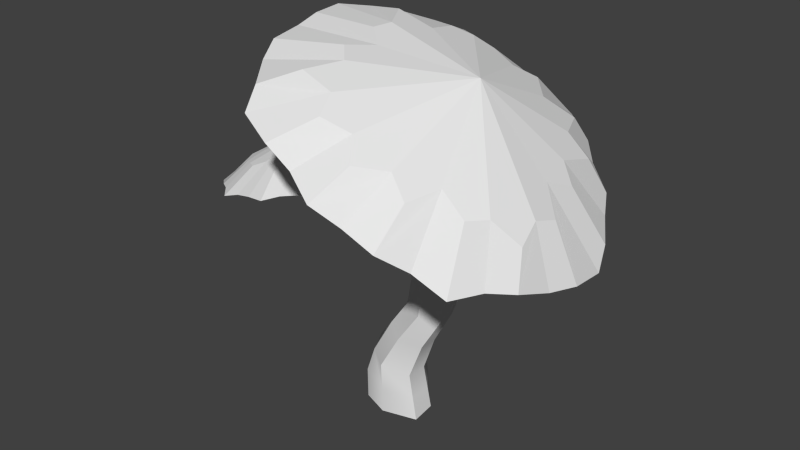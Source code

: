# Source: deciduousCPalm.blend  (saved by Blender 2.79.0; exported with 4.5.12 LTS)
import bpy
from mathutils import Matrix  # noqa: F401  (used for matrix-valued properties, if any)

bpy.ops.wm.read_factory_settings(use_empty=True)
scene = bpy.context.scene
scene.name = 'Scene'

# ---- collections
col_collection_1 = bpy.data.collections.new('Collection 1'); scene.collection.children.link(col_collection_1)

# ---- materials (node trees are filled in below, after node groups)
mat_trunk = bpy.data.materials.new('trunk')
mat_trunk.alpha_threshold = 0.0
mat_trunk.use_transparent_shadow = False
mat_trunk.roughness = 0.5
mat_deciduousgreen = bpy.data.materials.new('deciduousGreen')
mat_deciduousgreen.alpha_threshold = 0.0
mat_deciduousgreen.use_transparent_shadow = False
mat_deciduousgreen.roughness = 0.5

# ---- node groups
ng_auto_smooth = bpy.data.node_groups.new('Auto Smooth', 'GeometryNodeTree')
_s = ng_auto_smooth.interface.new_socket(name='Geometry', in_out='OUTPUT', socket_type='NodeSocketGeometry')
_s = ng_auto_smooth.interface.new_socket(name='Geometry', in_out='INPUT', socket_type='NodeSocketGeometry')
_s = ng_auto_smooth.interface.new_socket(name='Angle', in_out='INPUT', socket_type='NodeSocketFloat')
_s.subtype = 'ANGLE'
_s.min_value = 0.0
_s.max_value = 3.142
ng_auto_smooth.is_modifier = True
_N = ng_auto_smooth.nodes; _L = ng_auto_smooth.links
n0 = _N.new('NodeGroupOutput'); n0.name = 'Group Output'; n0.location = (480, -100)
n1 = _N.new('NodeGroupInput'); n1.name = 'Group Input'; n1.location = (-420, -300)
n2 = _N.new('NodeGroupInput'); n2.name = 'Group Input.001'; n2.location = (-60, -100)
n3 = _N.new('GeometryNodeSetShadeSmooth'); n3.name = 'Set Shade Smooth'; n3.location = (120, -100)
n3.domain = 'EDGE'
n4 = _N.new('GeometryNodeSetShadeSmooth'); n4.name = 'Set Shade Smooth.001'; n4.location = (300, -100)
n5 = _N.new('GeometryNodeInputMeshEdgeAngle'); n5.name = 'Edge Angle'; n5.location = (-420, -220)
n6 = _N.new('GeometryNodeInputEdgeSmooth'); n6.name = 'Is Edge Smooth'; n6.location = (-60, -160)
n7 = _N.new('GeometryNodeInputShadeSmooth'); n7.name = 'Is Face Smooth'; n7.location = (-240, -340)
n8 = _N.new('FunctionNodeBooleanMath'); n8.name = 'Boolean Math'; n8.location = (-60, -220)
n9 = _N.new('FunctionNodeCompare'); n9.name = 'Compare'; n9.location = (-240, -180)
n9.operation = 'LESS_EQUAL'
_L.new(n5.outputs[0], n9.inputs[0])
_L.new(n4.outputs[0], n0.inputs[0])
_L.new(n1.outputs[1], n9.inputs[1])
_L.new(n9.outputs[0], n8.inputs[0])
_L.new(n7.outputs[0], n8.inputs[1])
_L.new(n2.outputs[0], n3.inputs[0])
_L.new(n6.outputs[0], n3.inputs[1])
_L.new(n3.outputs[0], n4.inputs[0])
_L.new(n8.outputs[0], n3.inputs[2])
n0.is_active_output = True

# ---- material node trees

# ---- world
world_world = bpy.data.worlds.new('World'); scene.world = world_world
world_world.color = (0.05088, 0.05088, 0.05088)
world_world.use_sun_shadow = False
world_world.sun_shadow_jitter_overblur = 0.0
world_world.cycles.sampling_method = 'NONE'
world_world.cycles.sample_map_resolution = 256

# ---- meshes
me_deciduouscpalm = bpy.data.meshes.new('deciduousCPalm')
me_deciduouscpalm.from_pydata([(-1.539, -1.52, -0.1636), (-1.239, -1.349, 2.714), (-1.539, 1.107, -0.1636), (-1.241, 0.9699, 2.691), (1.652, -1.566, -0.1636), (1.077, -1.399, 2.137), (-0.2037, -1.218, 4.667), (-0.1332, 0.8104, 4.802), (1.688, -1.218, 3.942), (0.7726, -1.188, 6.114), (0.9176, 0.7814, 6.366), (2.771, -1.163, 5.781), (1.068, -1.258, 7.713), (1.155, 0.8459, 7.744), (3.135, -1.08, 7.778), (0.5003, -1.119, 9.058), (0.3604, 0.6739, 9.318), (2.433, -0.9877, 9.747), (0.5308, -0.9439, 11.29), (0.4974, 0.5708, 11.65), (2.516, -0.8548, 12.0), (-1.22, -0.8907, 9.735), (-1.301, 0.5151, 9.995), (-1.418, -0.873, 11.09), (-1.462, 0.487, 11.3), (1.221, -0.6992, 14.15), (1.26, 0.2923, 14.28), (2.597, -0.7403, 13.71), (2.147, -0.5783, 16.02), (2.203, 0.1702, 16.14), (3.265, -0.5765, 15.56), (2.691, -0.5645, 16.78), (2.745, 0.1564, 16.9), (3.606, -0.5645, 16.36), (-3.007, -0.7226, 9.761), (-3.059, 0.3625, 9.837), (-3.217, -0.6745, 10.65), (-3.251, 0.3241, 10.74), (-4.128, -0.6734, 9.869), (-4.164, 0.3243, 9.818), (-4.07, -0.6314, 10.68), (-4.071, 0.2829, 10.78), (-5.113, -0.6181, 10.54), (-5.169, 0.275, 10.49), (-4.925, -0.594, 11.06), (-4.896, 0.2471, 11.13), (-5.872, -0.5858, 11.35), (-5.945, 0.2418, 11.33), (-5.456, -0.574, 11.78), (-5.391, 0.226, 11.84), (-6.107, -0.5639, 12.55), (-6.207, 0.2221, 12.55), (-5.742, -0.5671, 12.58), (-5.666, 0.2183, 12.61), (-0.2297, 1.282, -0.1636), (-0.2801, 1.364, 2.343), (0.7726, 1.229, 4.33), (1.761, 0.9923, 6.06), (1.99, 0.7834, 7.745), (1.46, 0.6674, 9.449), (1.36, 0.5792, 11.58), (1.841, 0.298, 13.92), (2.663, 0.1774, 15.7), (3.205, 0.1564, 16.7), (1.507, -0.2076, -0.1636), (1.021, -0.1867, 2.014), (1.683, -0.2089, 3.9), (2.688, -0.2081, 5.767), (2.98, -0.1992, 7.761), (2.301, -0.1782, 9.718), (2.379, -0.1659, 11.75), (2.459, -0.1317, 13.67), (3.195, -0.1978, 15.41), (3.636, -0.2058, 16.43), (0.313, -0.2224, 11.79), (-1.492, -0.2137, 11.5), (1.117, -0.2059, 14.26), (2.061, -0.2077, 16.15), (2.61, -0.209, 16.92), (-3.286, -0.2141, 10.96), (-4.029, -0.2125, 10.95), (-4.771, -0.211, 11.3), (-5.253, -0.2099, 11.9), (-5.519, -0.2094, 12.66), (-2.322, -0.2062, -0.1441), (-1.747, -0.2087, 2.869), (-0.3582, -0.2055, 4.865), (0.4825, -0.1961, 6.387), (0.7389, -0.1881, 7.852), (-0.1253, -0.1794, 8.836), (-1.306, -0.1966, 9.597), (-3.034, -0.1867, 9.562), (-4.224, -0.1878, 9.545), (-5.322, -0.1883, 10.28), (-6.168, -0.1877, 11.19), (-6.451, -0.1885, 12.49), (-0.09432, -2.079, -0.1378), (-0.2567, -1.995, 2.486), (0.739, -1.878, 4.333), (1.787, -1.663, 5.951), (2.134, -1.656, 7.759), (1.62, -1.523, 9.464), (1.524, -1.358, 11.79), (1.906, -0.9111, 14.01), (2.707, -0.6582, 15.79), (3.149, -0.5973, 16.57), (0.3856, -1.421, 10.28), (0.4872, 0.7359, 10.48), (2.477, -0.9396, 10.88), (-1.363, -1.064, 10.48), (-1.396, 0.5918, 10.66), (-3.128, -0.848, 10.2), (-3.163, 0.4338, 10.29), (-4.109, -0.8038, 10.27), (-4.121, 0.3931, 10.31), (-5.025, -0.7606, 10.8), (-5.034, 0.3519, 10.81), (-5.667, -0.7312, 11.57), (-5.666, 0.3229, 11.58), (-5.924, -0.7178, 12.57), (-5.934, 0.3098, 12.58), (1.344, 0.6639, 10.5), (2.34, -0.1721, 10.73), (1.508, -1.52, 10.6), (-1.678, -1.395, 1.31), (-1.672, 0.9799, 1.315), (1.364, -1.482, 0.9865), (-0.2549, 1.323, 1.089), (1.264, -0.1971, 0.9254), (-2.197, -0.2074, 1.41), (-0.1704, -2.033, 1.169), (0.7598, 0.6255, -0.1539), (0.4963, 0.6649, 2.157), (1.345, 0.581, 4.061), (2.399, 0.5161, 5.861), (2.657, 0.4342, 7.773), (1.924, 0.3815, 9.587), (1.97, 0.3141, 11.67), (2.259, 0.1714, 13.79), (3.01, 0.1071, 15.52), (3.499, 0.0928, 16.52), (1.948, 0.3479, 10.62), (0.6276, 0.6464, 1.015), (-2.305, 6.95, 17.03), (-4.83, -3.718, 18.68), (-4.063, -5.149, 18.25), (-3.188, -6.462, 17.7), (-2.378, -7.896, 17.03), (-0.8269, -8.314, 16.26), (1.976, -8.881, 14.58), (8.566, -3.616, 10.6), (9.098, -2.091, 10.2), (9.422, -0.4271, 9.891), (7.935, 4.229, 10.97), (7.137, 5.652, 11.37), (3.376, 8.392, 13.51), (2.794, 5.964, 15.97), (2.051, 4.937, 16.68), (0.87, 5.073, 17.22), (0.01909, 4.561, 17.81), (-0.8427, 3.969, 18.24), (-0.8334, 2.486, 18.47), (-2.528, 2.131, 19.15), (-1.781, 0.7141, 18.98), (-1.921, -0.3783, 18.99), (-0.8358, -1.33, 18.61), (-1.614, -2.639, 18.79), (-0.87, -3.468, 18.47), (-1.452, -5.395, 18.45), (0.07053, -5.325, 17.79), (0.6094, -6.612, 17.25), (1.939, -6.14, 16.69), (2.772, -7.229, 15.91), (3.856, -5.989, 15.54), (4.911, -6.456, 14.66), (5.333, -4.63, 14.76), (6.546, -4.702, 13.72), (7.074, -3.655, 13.54), (8.304, -3.11, 12.49), (7.927, -1.627, 12.98), (8.189, -0.4989, 12.68), (7.032, 0.5127, 13.73), (7.489, 1.843, 13.19), (6.612, 2.471, 13.95), (6.803, 4.314, 13.46), (5.621, 4.332, 14.45), (5.014, 5.847, 14.53), (3.844, 4.888, 15.57), (4.04, -0.4263, 17.96), (-6.679, 3.97, 10.94), (-7.613, 4.095, 10.56), (-8.303, 3.403, 10.54), (-8.95, 2.799, 10.43), (-8.292, -4.176, 10.55), (-7.612, -4.885, 10.56), (-6.689, -4.854, 10.89), (-5.821, -4.945, 11.08), (-4.156, -4.524, 11.46), (-2.57, -3.708, 11.7), (-1.958, -3.024, 11.81), (-1.499, -1.276, 12.01), (-1.527, 1.414, 11.9), (-1.848, 2.298, 11.78), (-2.644, 2.846, 11.73), (-3.981, 4.078, 11.33), (-6.0, 2.959, 11.92), (-6.546, 2.146, 12.06), (-7.01, 1.962, 11.97), (-7.676, 2.134, 11.67), (-8.019, 1.633, 11.66), (-8.386, 1.212, 11.57), (-8.566, 0.6737, 11.57), (-8.899, 0.1875, 11.43), (-8.667, -0.3969, 11.58), (-8.37, -0.8658, 11.74), (-8.99, -1.661, 11.31), (-7.985, -1.707, 11.83), (-8.239, -2.677, 11.49), (-7.722, -3.009, 11.63), (-7.199, -3.325, 11.73), (-6.557, -3.026, 12.03), (-6.031, -3.29, 12.07), (-5.379, -3.614, 12.08), (-5.003, -2.955, 12.33), (-4.546, -2.684, 12.43), (-3.868, -2.593, 12.46), (-3.599, -2.054, 12.55), (-3.399, -1.511, 12.62), (-3.654, -0.8853, 12.7), (-2.787, -0.3969, 12.62), (-3.714, 0.08031, 12.71), (-3.891, 0.5228, 12.68), (-4.157, 0.9076, 12.65), (-3.955, 1.718, 12.48), (-4.532, 1.908, 12.43), (-5.134, 1.886, 12.4), (-5.428, 2.636, 12.13), (-6.224, -0.3969, 12.98), (1.965, 8.086, 14.56), (0.5781, 7.837, 15.45), (-0.839, 7.482, 16.26), (-3.135, 5.559, 17.7), (-4.053, 4.289, 18.25), (-4.85, 2.872, 18.69), (-5.603, 1.319, 19.01), (-5.364, -0.4271, 19.02), (-4.954, -2.048, 18.87), (0.6611, -8.454, 15.49), (3.386, -8.461, 13.82), (4.718, -8.121, 12.96), (5.929, -7.305, 12.24), (7.251, -6.696, 11.19), (7.879, -5.025, 11.05), (9.442, 1.338, 9.78), (8.791, 2.903, 10.32), (5.897, 6.36, 12.3), (4.784, 7.685, 12.73), (2.645, 5.81, 15.71), (1.794, 4.747, 16.18), (0.7046, 4.898, 16.85), (-0.1128, 4.421, 17.42), (-0.9132, 3.863, 17.86), (-1.014, 2.372, 17.87), (-2.552, 2.075, 18.91), (-1.893, 0.6954, 18.44), (-1.997, -0.3415, 18.46), (-1.059, -1.283, 17.79), (-1.684, -2.582, 18.28), (-1.025, -3.374, 17.89), (-1.475, -5.333, 18.26), (-0.08608, -5.196, 17.37), (0.5228, -6.49, 17.03), (1.729, -5.976, 16.28), (2.664, -7.108, 15.73), (3.561, -5.817, 15.14), (4.715, -6.324, 14.47), (4.873, -4.453, 14.23), (6.259, -4.565, 13.46), (6.726, -3.554, 13.23), (8.14, -3.067, 12.4), (7.586, -1.605, 12.72), (7.889, -0.5166, 12.49), (6.462, 0.4618, 13.21), (7.114, 1.768, 12.92), (6.124, 2.368, 13.49), (6.601, 4.226, 13.31), (5.285, 4.191, 14.09), (4.863, 5.742, 14.37), (3.52, 4.708, 15.1), (3.328, -0.4267, 16.8), (-5.826, 4.099, 11.1), (-9.574, 2.171, 10.25), (-10.1, 1.424, 10.08), (-10.21, 0.4961, 10.13), (-10.43, -0.3969, 10.03), (-10.17, -1.282, 10.16), (-9.962, -2.151, 10.18), (-9.71, -3.069, 10.14), (-9.019, -3.673, 10.36), (-4.9, -5.044, 11.19), (-3.376, -4.142, 11.61), (-1.68, -2.149, 11.94), (-1.251, -0.3969, 11.99), (-1.482, 0.4858, 12.0), (-3.192, 3.591, 11.52), (-4.937, 4.118, 11.24), (-5.969, 2.892, 11.81), (-6.388, 1.926, 11.54), (-6.813, 1.728, 11.44), (-7.552, 2.024, 11.43), (-7.828, 1.517, 11.33), (-8.185, 1.121, 11.26), (-8.318, 0.6022, 11.21), (-8.703, 0.1621, 11.18), (-8.36, -0.3803, 11.16), (-7.979, -0.8187, 11.13), (-8.892, -1.634, 11.19), (-7.626, -1.561, 11.18), (-8.135, -2.619, 11.34), (-7.621, -2.924, 11.43), (-7.127, -3.23, 11.54), (-6.424, -2.83, 11.56), (-5.947, -3.131, 11.73), (-5.366, -3.536, 11.93), (-5.0, -2.781, 11.9), (-4.553, -2.523, 11.98), (-3.896, -2.507, 12.22), (-3.651, -1.98, 12.24), (-3.48, -1.462, 12.26), (-3.754, -0.8359, 12.06), (-2.834, -0.3974, 12.47), (-3.83, 0.02218, 12.03), (-4.015, 0.4134, 11.98), (-4.242, 0.7548, 11.9), (-4.001, 1.623, 12.17), (-4.543, 1.747, 12.0), (-5.113, 1.636, 11.77), (-5.409, 2.524, 11.89), (-6.105, -0.4017, 12.4)], [], [(129, 85, 3, 125), (128, 65, 5, 126), (130, 97, 1, 124), (133, 134, 67, 66), (134, 135, 68, 67), (85, 1, 6, 86), (97, 5, 8, 98), (55, 3, 7, 56), (99, 11, 14, 100), (86, 6, 9, 87), (98, 8, 11, 99), (56, 7, 10, 57), (136, 59, 121, 141), (57, 10, 13, 58), (135, 136, 69, 68), (87, 9, 12, 88), (89, 15, 21, 90), (88, 12, 15, 89), (100, 14, 17, 101), (58, 13, 16, 59), (102, 20, 27, 103), (123, 108, 20, 102), (121, 107, 19, 60), (132, 65, 128, 142), (75, 24, 37, 79), (106, 18, 23, 109), (74, 19, 24, 75), (107, 16, 22, 110), (139, 140, 73, 72), (60, 19, 26, 61), (138, 139, 72, 71), (74, 18, 25, 76), (104, 30, 33, 105), (76, 25, 28, 77), (103, 27, 30, 104), (61, 26, 29, 62), (62, 29, 32, 63), (141, 137, 70, 122), (77, 28, 31, 78), (91, 34, 38, 92), (109, 23, 36, 111), (90, 21, 34, 91), (110, 22, 35, 112), (114, 39, 43, 116), (112, 35, 39, 114), (79, 37, 41, 80), (111, 36, 40, 113), (115, 44, 48, 117), (80, 41, 45, 81), (113, 40, 44, 115), (92, 38, 42, 93), (118, 47, 51, 120), (93, 42, 46, 94), (116, 43, 47, 118), (81, 45, 49, 82), (82, 49, 53, 83), (117, 48, 52, 119), (94, 46, 50, 95), (125, 3, 55, 127), (30, 72, 73, 33), (20, 70, 71, 27), (27, 71, 72, 30), (108, 122, 70, 20), (11, 67, 68, 14), (14, 68, 69, 17), (8, 66, 67, 11), (5, 65, 66, 8), (48, 82, 83, 52), (44, 81, 82, 48), (40, 80, 81, 44), (36, 79, 80, 40), (29, 77, 78, 32), (26, 76, 77, 29), (19, 74, 76, 26), (18, 74, 75, 23), (23, 75, 79, 36), (47, 94, 95, 51), (43, 93, 94, 47), (39, 92, 93, 43), (22, 90, 91, 35), (35, 91, 92, 39), (13, 88, 89, 16), (16, 89, 90, 22), (10, 87, 88, 13), (7, 86, 87, 10), (3, 85, 86, 7), (124, 1, 85, 129), (25, 103, 104, 28), (28, 104, 105, 31), (106, 123, 102, 18), (18, 102, 103, 25), (12, 100, 101, 15), (6, 98, 99, 9), (9, 99, 100, 12), (1, 97, 98, 6), (126, 5, 97, 130), (15, 101, 123, 106), (17, 69, 122, 108), (137, 138, 71, 70), (46, 117, 119, 50), (45, 116, 118, 49), (49, 118, 120, 53), (38, 113, 115, 42), (42, 115, 117, 46), (34, 111, 113, 38), (37, 112, 114, 41), (41, 114, 116, 45), (24, 110, 112, 37), (21, 109, 111, 34), (19, 107, 110, 24), (15, 106, 109, 21), (59, 16, 107, 121), (101, 17, 108, 123), (4, 126, 130, 96), (0, 124, 129, 84), (132, 133, 66, 65), (2, 125, 127, 54), (96, 130, 124, 0), (64, 128, 126, 4), (84, 129, 125, 2), (131, 142, 128, 64), (54, 127, 142, 131), (55, 56, 133, 132), (60, 61, 138, 137), (121, 60, 137, 141), (61, 62, 139, 138), (62, 63, 140, 139), (55, 132, 142, 127), (58, 59, 136, 135), (69, 136, 141, 122), (57, 58, 135, 134), (56, 57, 134, 133), (247, 149, 172, 171), (240, 143, 159, 158), (255, 256, 186, 185), (149, 248, 173, 172), (143, 241, 160, 159), (256, 155, 187, 186), (248, 249, 174, 173), (241, 242, 161, 160), (155, 238, 156, 187), (249, 250, 175, 174), (242, 243, 162, 161), (250, 251, 176, 175), (243, 244, 163, 162), (251, 252, 177, 176), (244, 245, 164, 163), (252, 150, 178, 177), (245, 246, 165, 164), (150, 151, 179, 178), (246, 144, 166, 165), (151, 152, 180, 179), (144, 145, 167, 166), (152, 253, 181, 180), (145, 146, 168, 167), (253, 254, 182, 181), (146, 147, 169, 168), (254, 153, 183, 182), (147, 148, 170, 169), (238, 239, 157, 156), (153, 154, 184, 183), (148, 247, 171, 170), (239, 240, 158, 157), (154, 255, 185, 184), (160, 161, 188, 159), (162, 163, 188, 161), (164, 165, 188, 163), (166, 167, 188, 165), (168, 169, 188, 167), (170, 171, 188, 169), (172, 173, 188, 171), (174, 175, 188, 173), (176, 177, 188, 175), (178, 179, 188, 177), (180, 181, 188, 179), (182, 183, 188, 181), (184, 185, 188, 183), (186, 187, 188, 185), (156, 157, 188, 187), (158, 159, 188, 157), (195, 196, 221, 220), (190, 191, 208, 207), (304, 204, 235, 234), (196, 299, 222, 221), (191, 192, 209, 208), (204, 305, 236, 235), (299, 197, 223, 222), (192, 291, 210, 209), (305, 290, 205, 236), (197, 300, 224, 223), (291, 292, 211, 210), (300, 198, 225, 224), (292, 293, 212, 211), (198, 199, 226, 225), (293, 294, 213, 212), (199, 301, 227, 226), (294, 295, 214, 213), (301, 200, 228, 227), (295, 296, 215, 214), (200, 302, 229, 228), (296, 297, 216, 215), (302, 303, 230, 229), (297, 298, 217, 216), (303, 201, 231, 230), (298, 193, 218, 217), (201, 202, 232, 231), (193, 194, 219, 218), (290, 189, 206, 205), (202, 203, 233, 232), (194, 195, 220, 219), (189, 190, 207, 206), (203, 304, 234, 233), (209, 210, 237, 208), (211, 212, 237, 210), (213, 214, 237, 212), (215, 216, 237, 214), (217, 218, 237, 216), (219, 220, 237, 218), (221, 222, 237, 220), (223, 224, 237, 222), (225, 226, 237, 224), (227, 228, 237, 226), (229, 230, 237, 228), (231, 232, 237, 230), (233, 234, 237, 232), (235, 236, 237, 234), (205, 206, 237, 236), (207, 208, 237, 206), (247, 272, 273, 149), (240, 259, 260, 143), (255, 286, 287, 256), (149, 273, 274, 248), (143, 260, 261, 241), (256, 287, 288, 155), (248, 274, 275, 249), (241, 261, 262, 242), (155, 288, 257, 238), (249, 275, 276, 250), (242, 262, 263, 243), (250, 276, 277, 251), (243, 263, 264, 244), (251, 277, 278, 252), (244, 264, 265, 245), (252, 278, 279, 150), (245, 265, 266, 246), (150, 279, 280, 151), (246, 266, 267, 144), (151, 280, 281, 152), (144, 267, 268, 145), (152, 281, 282, 253), (145, 268, 269, 146), (253, 282, 283, 254), (146, 269, 270, 147), (254, 283, 284, 153), (147, 270, 271, 148), (238, 257, 258, 239), (153, 284, 285, 154), (148, 271, 272, 247), (239, 258, 259, 240), (154, 285, 286, 255), (261, 260, 289, 262), (263, 262, 289, 264), (265, 264, 289, 266), (267, 266, 289, 268), (269, 268, 289, 270), (271, 270, 289, 272), (273, 272, 289, 274), (275, 274, 289, 276), (277, 276, 289, 278), (279, 278, 289, 280), (281, 280, 289, 282), (283, 282, 289, 284), (285, 284, 289, 286), (287, 286, 289, 288), (257, 288, 289, 258), (259, 258, 289, 260), (195, 321, 322, 196), (190, 308, 309, 191), (304, 335, 336, 204), (196, 322, 323, 299), (191, 309, 310, 192), (204, 336, 337, 305), (299, 323, 324, 197), (192, 310, 311, 291), (305, 337, 306, 290), (197, 324, 325, 300), (291, 311, 312, 292), (300, 325, 326, 198), (292, 312, 313, 293), (198, 326, 327, 199), (293, 313, 314, 294), (199, 327, 328, 301), (294, 314, 315, 295), (301, 328, 329, 200), (295, 315, 316, 296), (200, 329, 330, 302), (296, 316, 317, 297), (302, 330, 331, 303), (297, 317, 318, 298), (303, 331, 332, 201), (298, 318, 319, 193), (201, 332, 333, 202), (193, 319, 320, 194), (290, 306, 307, 189), (202, 333, 334, 203), (194, 320, 321, 195), (189, 307, 308, 190), (203, 334, 335, 304), (310, 309, 338, 311), (312, 311, 338, 313), (314, 313, 338, 315), (316, 315, 338, 317), (318, 317, 338, 319), (320, 319, 338, 321), (322, 321, 338, 323), (324, 323, 338, 325), (326, 325, 338, 327), (328, 327, 338, 329), (330, 329, 338, 331), (332, 331, 338, 333), (334, 333, 338, 335), (336, 335, 338, 337), (306, 337, 338, 307), (308, 307, 338, 309)])
me_deciduouscpalm.polygons.foreach_set('use_smooth', [1, 1, 1, 1, 1, 1, 1, 1, 1, 1, 1, 1, 1, 1, 1, 1, 1, 1, 1, 1, 1, 1, 1, 1, 1, 1, 1, 1, 1, 1, 1, 1, 1, 1, 1, 1, 1, 1, 1, 1, 1, 1, 1, 1, 1, 1, 1, 1, 1, 1, 1, 1, 1, 1, 1, 1, 1, 1, 1, 1, 1, 1, 1, 1, 1, 1, 1, 1, 1, 1, 1, 1, 1, 1, 1, 1, 1, 1, 1, 1, 1, 1, 1, 1, 1, 1, 1, 1, 1, 1, 1, 1, 1, 1, 1, 1, 1, 1, 1, 1, 1, 1, 1, 1, 1, 1, 1, 1, 1, 1, 1, 1, 1, 1, 1, 1, 1, 1, 1, 1, 1, 1, 1, 1, 1, 1, 1, 1, 1, 1, 1, 1, 0, 0, 0, 0, 0, 0, 0, 0, 0, 0, 0, 0, 0, 0, 0, 0, 0, 0, 0, 0, 0, 0, 0, 0, 0, 0, 0, 0, 0, 0, 0, 0, 0, 0, 0, 0, 0, 0, 0, 0, 0, 0, 0, 0, 0, 0, 0, 0, 0, 0, 0, 0, 0, 0, 0, 0, 0, 0, 0, 0, 0, 0, 0, 0, 0, 0, 0, 0, 0, 0, 0, 0, 0, 0, 0, 0, 0, 0, 0, 0, 0, 0, 0, 0, 0, 0, 0, 0, 0, 0, 0, 0, 0, 0, 0, 0, 0, 0, 0, 0, 0, 0, 0, 0, 0, 0, 0, 0, 0, 0, 0, 0, 0, 0, 0, 0, 0, 0, 0, 0, 0, 0, 0, 0, 0, 0, 0, 0, 0, 0, 0, 0, 0, 0, 0, 0, 0, 0, 0, 0, 0, 0, 0, 0, 0, 0, 0, 0, 0, 0, 0, 0, 0, 0, 0, 0, 0, 0, 0, 0, 0, 0, 0, 0, 0, 0, 0, 0, 0, 0, 0, 0, 0, 0, 0, 0, 0, 0, 0, 0, 0, 0, 0, 0, 0, 0, 0, 0, 0, 0, 0, 0])
me_deciduouscpalm.polygons.foreach_set('material_index', [0, 0, 0, 0, 0, 0, 0, 0, 0, 0, 0, 0, 0, 0, 0, 0, 0, 0, 0, 0, 0, 0, 0, 0, 0, 0, 0, 0, 0, 0, 0, 0, 0, 0, 0, 0, 0, 0, 0, 0, 0, 0, 0, 0, 0, 0, 0, 0, 0, 0, 0, 0, 0, 0, 0, 0, 0, 0, 0, 0, 0, 0, 0, 0, 0, 0, 0, 0, 0, 0, 0, 0, 0, 0, 0, 0, 0, 0, 0, 0, 0, 0, 0, 0, 0, 0, 0, 0, 0, 0, 0, 0, 0, 0, 0, 0, 0, 0, 0, 0, 0, 0, 0, 0, 0, 0, 0, 0, 0, 0, 0, 0, 0, 0, 0, 0, 0, 0, 0, 0, 0, 0, 0, 0, 0, 0, 0, 0, 0, 0, 0, 0, 1, 1, 1, 1, 1, 1, 1, 1, 1, 1, 1, 1, 1, 1, 1, 1, 1, 1, 1, 1, 1, 1, 1, 1, 1, 1, 1, 1, 1, 1, 1, 1, 1, 1, 1, 1, 1, 1, 1, 1, 1, 1, 1, 1, 1, 1, 1, 1, 1, 1, 1, 1, 1, 1, 1, 1, 1, 1, 1, 1, 1, 1, 1, 1, 1, 1, 1, 1, 1, 1, 1, 1, 1, 1, 1, 1, 1, 1, 1, 1, 1, 1, 1, 1, 1, 1, 1, 1, 1, 1, 1, 1, 1, 1, 1, 1, 1, 1, 1, 1, 1, 1, 1, 1, 1, 1, 1, 1, 1, 1, 1, 1, 1, 1, 1, 1, 1, 1, 1, 1, 1, 1, 1, 1, 1, 1, 1, 1, 1, 1, 1, 1, 1, 1, 1, 1, 1, 1, 1, 1, 1, 1, 1, 1, 1, 1, 1, 1, 1, 1, 1, 1, 1, 1, 1, 1, 1, 1, 1, 1, 1, 1, 1, 1, 1, 1, 1, 1, 1, 1, 1, 1, 1, 1, 1, 1, 1, 1, 1, 1, 1, 1, 1, 1, 1, 1, 1, 1, 1, 1, 1, 1])
_k = set([(0, 124), (1, 6), (1, 124), (2, 125), (3, 7), (3, 125), (4, 126), (5, 8), (5, 126), (6, 9), (7, 10), (8, 11), (9, 12), (10, 13), (11, 14), (12, 15), (13, 16), (14, 17), (15, 21), (16, 22), (17, 108), (18, 23), (18, 25), (18, 74), (19, 24), (19, 26), (19, 74), (20, 27), (20, 108), (21, 34), (22, 35), (23, 36), (24, 37), (25, 28), (26, 29), (27, 30), (28, 31), (29, 32), (30, 33), (34, 38), (35, 39), (36, 40), (37, 41), (38, 42), (39, 43), (40, 44), (41, 45), (42, 46), (43, 47), (44, 48), (45, 49), (46, 50), (47, 51), (48, 52), (49, 53), (54, 127), (55, 56), (55, 127), (56, 57), (57, 58), (58, 59), (59, 121), (60, 61), (60, 121), (61, 62), (62, 63), (64, 128), (65, 66), (65, 128), (66, 67), (67, 68), (68, 69), (69, 122), (70, 71), (70, 122), (71, 72), (72, 73)])
me_deciduouscpalm.attributes.new('sharp_edge', 'BOOLEAN', 'EDGE').data.foreach_set('value', [ (min(e.vertices), max(e.vertices)) in _k for e in me_deciduouscpalm.edges])
me_deciduouscpalm.materials.append(mat_trunk)
me_deciduouscpalm.materials.append(mat_deciduousgreen)
me_deciduouscpalm.use_remesh_preserve_volume = False
me_deciduouscpalm.use_remesh_preserve_attributes = False
me_deciduouscpalm.use_mirror_vertex_groups = False
me_deciduouscpalm.update()

# ---- objects
ob_deciduouscpalm = bpy.data.objects.new('deciduousCPalm', me_deciduouscpalm)

# ---- transforms, parenting, visibility, modifiers, constraints
ob_deciduouscpalm.location = (0.0, 0.0, 0.0)
ob_deciduouscpalm.lineart.crease_threshold = 0.0
_m = ob_deciduouscpalm.modifiers.new('Auto Smooth', 'NODES')
_m.node_group = ng_auto_smooth
_gi = [s.identifier for s in ng_auto_smooth.interface.items_tree if s.item_type == 'SOCKET' and s.in_out == 'INPUT']
_m[_gi[1]] = 0.7418  # Angle

# ---- collection membership
col_collection_1.objects.link(ob_deciduouscpalm)

# ---- scene / render settings (as saved in the file)
scene.frame_start = 1; scene.frame_end = 25; scene.frame_set(16)
scene.render.engine = 'BLENDER_EEVEE_NEXT'
scene.render.resolution_percentage = 50
scene.render.dither_intensity = 0.0
scene.cycles.use_denoising = False
scene.cycles.samples = 10
scene.cycles.sampling_pattern = 'TABULATED_SOBOL'
scene.cycles.light_sampling_threshold = 0.0
scene.cycles.use_adaptive_sampling = False
scene.cycles.use_light_tree = False
scene.cycles.blur_glossy = 0.0
scene.cycles.pixel_filter_type = 'GAUSSIAN'
scene.cycles.sample_clamp_indirect = 0.0
scene.view_settings.view_transform = 'Standard'
bpy.context.view_layer.update()

# ---- added for rendering (the .blend has no active camera and no usable light): camera, sun
cam_auto = bpy.data.cameras.new('AutoCamera')
cam_auto.lens = 50.0
cam_auto.sensor_width = 36.0
cam_auto.clip_end = 1000.0
ob_auto_camera = bpy.data.objects.new('AutoCamera', cam_auto)
scene.collection.objects.link(ob_auto_camera)
ob_auto_camera.location = (29.7194, -36.4977, 33.6641)
ob_auto_camera.rotation_euler = (1.09748, -7.21219e-08, 0.694738)
scene.camera = ob_auto_camera
light_auto_sun = bpy.data.lights.new('AutoSun', 'SUN')
light_auto_sun.energy = 3.0
light_auto_sun.angle = 0.0523599
ob_auto_sun = bpy.data.objects.new('AutoSun', light_auto_sun)
scene.collection.objects.link(ob_auto_sun)
ob_auto_sun.rotation_euler = (0.872665, 0.174533, 0.523599)
bpy.context.view_layer.update()
